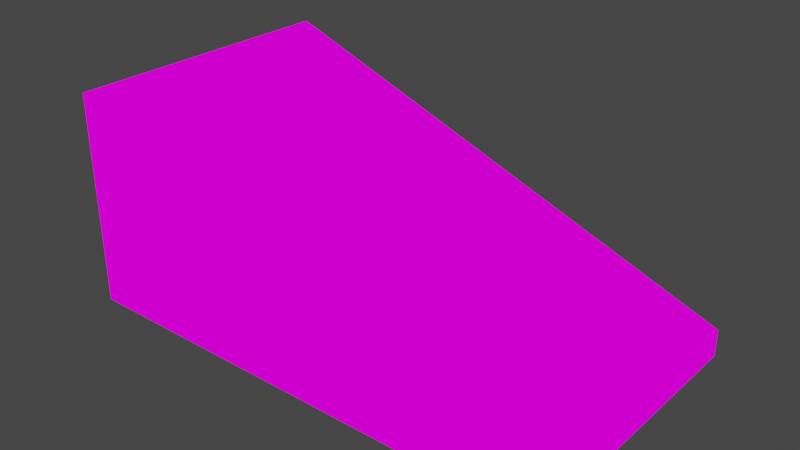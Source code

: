 # Source: Ramp2.blend  (saved by Blender 2.90.8; exported with 4.5.12 LTS)
import bpy
from mathutils import Matrix  # noqa: F401  (used for matrix-valued properties, if any)

bpy.ops.wm.read_factory_settings(use_empty=True)
scene = bpy.context.scene
scene.name = 'Scene'

# ---- collections
col_collection = bpy.data.collections.new('Collection'); scene.collection.children.link(col_collection)

# ---- images (referenced by path relative to the original .blend; pixels are not part of the script)
import os
ASSET_DIR = os.environ.get("B2B_ASSET_DIR", "")  # directory of the original .blend (textures are referenced by path, not embedded)
HERE = os.path.dirname(os.path.abspath(__file__))  # packed textures are extracted next to this script under _unpacked/

def load_image(name, relpath, width, height, colorspace="sRGB"):
    """Load a texture the original file referenced (path relative to the .blend, or extracted next to this script)."""
    p = next((c for c in (os.path.join(HERE, relpath), os.path.join(ASSET_DIR, relpath)) if relpath and os.path.exists(c)), "")
    if p:
        img = bpy.data.images.load(p, check_existing=True)
        img.name = name
    else:  # same state as the original file: an image datablock whose file is absent (Cycles renders it pink)
        img = bpy.data.images.new(name, width, height)
        img.source = "FILE"
        img.filepath = "//" + (relpath or name)
    img.colorspace_settings.name = colorspace
    return img
img_upsign_png = load_image('UpSign.png', 'UpSign.png', 1024, 1024, 'sRGB')

# ---- materials (node trees are filled in below, after node groups)
mat_wood_ramp2 = bpy.data.materials.new('Wood_Ramp2')
mat_wood_ramp2.use_transparent_shadow = False

# ---- material node trees
mat_wood_ramp2.use_nodes = True; mat_wood_ramp2.node_tree.nodes.clear()
_N = mat_wood_ramp2.node_tree.nodes; _L = mat_wood_ramp2.node_tree.links
n0 = _N.new('ShaderNodeOutputMaterial'); n0.name = 'Material Output'; n0.location = (440, 300)
n1 = _N.new('ShaderNodeTexImage'); n1.name = 'Image Texture'; n1.location = (-932, 264)
n1.image = img_upsign_png
n2 = _N.new('ShaderNodeMixShader'); n2.name = 'Mix Shader'; n2.location = (-155, 343)
n2.width = 149
n3 = _N.new('ShaderNodeBsdfDiffuse'); n3.name = 'Diffuse BSDF'; n3.location = (-565, 126)
n3.inputs[0].default_value = (1.0, 0.5048, 0.2349, 1.0)
n3.inputs[1].default_value = 0.02308
_L.new(n2.outputs[0], n0.inputs[0])
_L.new(n1.outputs[0], n2.inputs[2])
_L.new(n1.outputs[1], n2.inputs[0])
_L.new(n3.outputs[0], n2.inputs[1])
n0.is_active_output = True

# ---- world
world_world = bpy.data.worlds.new('World'); scene.world = world_world
world_world.use_nodes = True; world_world.node_tree.nodes.clear()
_N = world_world.node_tree.nodes; _L = world_world.node_tree.links
n0 = _N.new('ShaderNodeOutputWorld'); n0.name = 'World Output'; n0.location = (300, 300)
n1 = _N.new('ShaderNodeBackground'); n1.name = 'Background'; n1.location = (10, 300)
n1.inputs[0].default_value = (0.05088, 0.05088, 0.05088, 1.0)
_L.new(n1.outputs[0], n0.inputs[0])
n0.is_active_output = True
world_world.color = (0.05088, 0.05088, 0.05088)
world_world.use_sun_shadow = False
world_world.sun_shadow_jitter_overblur = 0.0

# ---- meshes
me_cube_002 = bpy.data.meshes.new('Cube.002')
me_cube_002.from_pydata([(-6.665, -3.825, -1.614), (-6.665, -3.825, 4.111), (6.665, -3.825, -1.614), (6.665, -3.825, -0.882), (-6.665, 3.825, -1.614), (-6.665, 3.825, 4.111), (6.665, 3.825, -1.614), (6.665, 3.825, -0.882)], [], [(6, 7, 3, 2), (2, 3, 1, 0), (4, 6, 2, 0), (7, 5, 1, 3), (5, 7, 6, 4), (0, 1, 5, 4)])
_uv = me_cube_002.uv_layers.new(name='UVMap')
_uv.uv.foreach_set('vector', [1.137, 0.9864, 1.234, 0.9864, 1.234, 1.035, 1.137, 1.035, 1.137, 1.035, 1.234, 1.035, 1.234, 1.133, 1.137, 1.133, 1.039, 0.9864, 1.137, 0.9864, 1.137, 1.035, 1.039, 1.035, 0.725, 0.09869, 0.725, 0.8753, 0.2793, 0.8753, 0.2793, 0.09869, 1.234, 0.7909, 1.234, 0.9864, 1.137, 0.9864, 1.137, 0.7909, 1.137, 0.742, 1.234, 0.742, 1.234, 0.7909, 1.137, 0.7909])
me_cube_002.materials.append(mat_wood_ramp2)
me_cube_002.use_remesh_fix_poles = True
me_cube_002.use_remesh_preserve_attributes = False
me_cube_002.use_mirror_vertex_groups = False
me_cube_002.update()

# ---- objects
ob_ramp2 = bpy.data.objects.new('Ramp2', me_cube_002)

# ---- transforms, parenting, visibility, modifiers, constraints
ob_ramp2.location = (0.0, 0.0, 0.0)
ob_ramp2.lineart.crease_threshold = 0.0

# ---- collection membership
col_collection.objects.link(ob_ramp2)

# ---- scene / render settings (as saved in the file)
scene.frame_start = 1; scene.frame_end = 250; scene.frame_set(1)
scene.render.engine = 'BLENDER_EEVEE_NEXT'
scene.cycles.use_denoising = False
scene.cycles.samples = 128
scene.cycles.sampling_pattern = 'TABULATED_SOBOL'
scene.cycles.use_adaptive_sampling = False
scene.cycles.use_light_tree = False
scene.view_settings.view_transform = 'Filmic'
bpy.context.view_layer.update()

# ---- added for rendering (the .blend has no active camera and no usable light): camera, sun
cam_auto = bpy.data.cameras.new('AutoCamera')
cam_auto.lens = 50.0
cam_auto.sensor_width = 36.0
cam_auto.clip_end = 1000.0
ob_auto_camera = bpy.data.objects.new('AutoCamera', cam_auto)
scene.collection.objects.link(ob_auto_camera)
ob_auto_camera.location = (15.1754, -18.2104, 13.3885)
ob_auto_camera.rotation_euler = (1.09748, -7.21219e-08, 0.694738)
scene.camera = ob_auto_camera
light_auto_sun = bpy.data.lights.new('AutoSun', 'SUN')
light_auto_sun.energy = 3.0
light_auto_sun.angle = 0.0523599
ob_auto_sun = bpy.data.objects.new('AutoSun', light_auto_sun)
scene.collection.objects.link(ob_auto_sun)
ob_auto_sun.rotation_euler = (0.872665, 0.174533, 0.523599)
bpy.context.view_layer.update()
